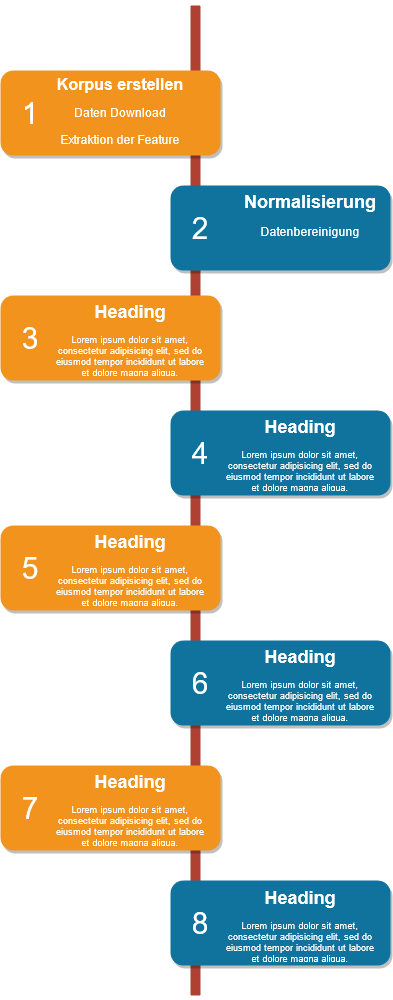

The diagram above was exported from draw.io. Its source (the exported page's mxGraphModel, read from the mxfile embedded in the PNG):
<mxGraphModel dx="1422" dy="791" grid="1" gridSize="10" guides="1" tooltips="1" connect="1" arrows="1" fold="1" page="1" pageScale="1" pageWidth="827" pageHeight="1169" background="#ffffff" math="0" shadow="0">
  <root>
    <mxCell id="0" />
    <mxCell id="1" parent="0" />
    <mxCell id="2a0f93b5c73ef8e7-1" value="" style="line;strokeWidth=10;direction=south;html=1;fillColor=none;fontSize=13;fontColor=#000000;align=center;strokeColor=#AE4132;" parent="1" vertex="1">
      <mxGeometry x="360" y="70" width="10" height="990" as="geometry" />
    </mxCell>
    <mxCell id="2a0f93b5c73ef8e7-2" value="" style="rounded=1;whiteSpace=wrap;html=1;strokeColor=none;strokeWidth=1;fillColor=#F2931E;fontSize=13;fontColor=#FFFFFF;align=center;gradientColor=none;gradientDirection=east;verticalAlign=top;shadow=1;" parent="1" vertex="1">
      <mxGeometry x="170" y="135" width="220" height="85" as="geometry" />
    </mxCell>
    <mxCell id="2a0f93b5c73ef8e7-3" value="1" style="text;html=1;strokeColor=none;fillColor=none;align=center;verticalAlign=middle;whiteSpace=wrap;fontSize=30;fontColor=#FFFFFF;" parent="1" vertex="1">
      <mxGeometry x="180" y="168" width="40" height="20" as="geometry" />
    </mxCell>
    <mxCell id="2a0f93b5c73ef8e7-4" value="" style="rounded=1;whiteSpace=wrap;html=1;strokeColor=none;strokeWidth=1;fillColor=#10739E;fontSize=13;fontColor=#FFFFFF;align=center;gradientColor=none;gradientDirection=east;verticalAlign=top;shadow=1;" parent="1" vertex="1">
      <mxGeometry x="340" y="250" width="220" height="85" as="geometry" />
    </mxCell>
    <mxCell id="2a0f93b5c73ef8e7-5" value="2" style="text;html=1;strokeColor=none;fillColor=none;align=center;verticalAlign=middle;whiteSpace=wrap;fontSize=30;fontColor=#FFFFFF;" parent="1" vertex="1">
      <mxGeometry x="350" y="283" width="40" height="20" as="geometry" />
    </mxCell>
    <mxCell id="2a0f93b5c73ef8e7-6" value="" style="rounded=1;whiteSpace=wrap;html=1;strokeColor=none;strokeWidth=1;fillColor=#F2931E;fontSize=13;fontColor=#FFFFFF;align=center;gradientColor=none;gradientDirection=east;verticalAlign=top;shadow=1;" parent="1" vertex="1">
      <mxGeometry x="170" y="360" width="220" height="85" as="geometry" />
    </mxCell>
    <mxCell id="2a0f93b5c73ef8e7-7" value="3" style="text;html=1;strokeColor=none;fillColor=none;align=center;verticalAlign=middle;whiteSpace=wrap;fontSize=30;fontColor=#FFFFFF;" parent="1" vertex="1">
      <mxGeometry x="180" y="393" width="40" height="20" as="geometry" />
    </mxCell>
    <mxCell id="2a0f93b5c73ef8e7-8" value="" style="rounded=1;whiteSpace=wrap;html=1;strokeColor=none;strokeWidth=1;fillColor=#10739E;fontSize=13;fontColor=#FFFFFF;align=center;gradientColor=none;gradientDirection=east;verticalAlign=top;shadow=1;" parent="1" vertex="1">
      <mxGeometry x="340" y="475" width="220" height="85" as="geometry" />
    </mxCell>
    <mxCell id="2a0f93b5c73ef8e7-9" value="4" style="text;html=1;strokeColor=none;fillColor=none;align=center;verticalAlign=middle;whiteSpace=wrap;fontSize=30;fontColor=#FFFFFF;" parent="1" vertex="1">
      <mxGeometry x="350" y="508" width="40" height="20" as="geometry" />
    </mxCell>
    <mxCell id="2a0f93b5c73ef8e7-10" value="" style="rounded=1;whiteSpace=wrap;html=1;strokeColor=none;strokeWidth=1;fillColor=#F2931E;fontSize=13;fontColor=#FFFFFF;align=center;gradientColor=none;gradientDirection=east;verticalAlign=top;shadow=1;" parent="1" vertex="1">
      <mxGeometry x="170" y="590" width="220" height="85" as="geometry" />
    </mxCell>
    <mxCell id="2a0f93b5c73ef8e7-11" value="5" style="text;html=1;strokeColor=none;fillColor=none;align=center;verticalAlign=middle;whiteSpace=wrap;fontSize=30;fontColor=#FFFFFF;" parent="1" vertex="1">
      <mxGeometry x="180" y="623" width="40" height="20" as="geometry" />
    </mxCell>
    <mxCell id="2a0f93b5c73ef8e7-12" value="" style="rounded=1;whiteSpace=wrap;html=1;strokeColor=none;strokeWidth=1;fillColor=#10739E;fontSize=13;fontColor=#FFFFFF;align=center;gradientColor=none;gradientDirection=east;verticalAlign=top;shadow=1;" parent="1" vertex="1">
      <mxGeometry x="340" y="705" width="220" height="85" as="geometry" />
    </mxCell>
    <mxCell id="2a0f93b5c73ef8e7-13" value="6" style="text;html=1;strokeColor=none;fillColor=none;align=center;verticalAlign=middle;whiteSpace=wrap;fontSize=30;fontColor=#FFFFFF;" parent="1" vertex="1">
      <mxGeometry x="350" y="738" width="40" height="20" as="geometry" />
    </mxCell>
    <mxCell id="2a0f93b5c73ef8e7-14" value="" style="rounded=1;whiteSpace=wrap;html=1;strokeColor=none;strokeWidth=1;fillColor=#F2931E;fontSize=13;fontColor=#FFFFFF;align=center;gradientColor=none;gradientDirection=east;verticalAlign=top;shadow=1;" parent="1" vertex="1">
      <mxGeometry x="170" y="830" width="220" height="85" as="geometry" />
    </mxCell>
    <mxCell id="2a0f93b5c73ef8e7-15" value="7" style="text;html=1;strokeColor=none;fillColor=none;align=center;verticalAlign=middle;whiteSpace=wrap;fontSize=30;fontColor=#FFFFFF;" parent="1" vertex="1">
      <mxGeometry x="180" y="863" width="40" height="20" as="geometry" />
    </mxCell>
    <mxCell id="2a0f93b5c73ef8e7-16" value="" style="rounded=1;whiteSpace=wrap;html=1;strokeColor=none;strokeWidth=1;fillColor=#10739E;fontSize=13;fontColor=#FFFFFF;align=center;gradientColor=none;gradientDirection=east;verticalAlign=top;shadow=1;" parent="1" vertex="1">
      <mxGeometry x="340" y="945" width="220" height="85" as="geometry" />
    </mxCell>
    <mxCell id="2a0f93b5c73ef8e7-17" value="8" style="text;html=1;strokeColor=none;fillColor=none;align=center;verticalAlign=middle;whiteSpace=wrap;fontSize=30;fontColor=#FFFFFF;" parent="1" vertex="1">
      <mxGeometry x="350" y="978" width="40" height="20" as="geometry" />
    </mxCell>
    <mxCell id="2a0f93b5c73ef8e7-18" value="&lt;h1 style=&quot;font-size: 16px&quot;&gt;Korpus erstellen&lt;br&gt;&lt;/h1&gt;&lt;p style=&quot;font-size: 12px&quot;&gt;Daten Download&lt;/p&gt;&lt;p style=&quot;font-size: 12px&quot;&gt;Extraktion der Feature&lt;br&gt;&lt;/p&gt;" style="text;html=1;spacing=5;spacingTop=-20;whiteSpace=wrap;overflow=hidden;strokeColor=none;strokeWidth=4;fillColor=none;gradientColor=#007FFF;fontSize=9;fontColor=#FFFFFF;align=center;" parent="1" vertex="1">
      <mxGeometry x="220" y="139" width="140" height="81" as="geometry" />
    </mxCell>
    <mxCell id="2a0f93b5c73ef8e7-19" value="&lt;h1&gt;Normalisierung&lt;/h1&gt;&lt;p style=&quot;font-size: 12px&quot;&gt;Datenbereinigung&lt;/p&gt;" style="text;html=1;spacing=5;spacingTop=-20;whiteSpace=wrap;overflow=hidden;strokeColor=none;strokeWidth=4;fillColor=none;gradientColor=#007FFF;fontSize=9;fontColor=#FFFFFF;align=center;" parent="1" vertex="1">
      <mxGeometry x="400" y="254" width="160" height="77" as="geometry" />
    </mxCell>
    <mxCell id="2a0f93b5c73ef8e7-20" value="&lt;h1&gt;Heading&lt;/h1&gt;&lt;p&gt;Lorem ipsum dolor sit amet, consectetur adipisicing elit, sed do eiusmod tempor incididunt ut labore et dolore magna aliqua.&lt;/p&gt;" style="text;html=1;spacing=5;spacingTop=-20;whiteSpace=wrap;overflow=hidden;strokeColor=none;strokeWidth=4;fillColor=none;gradientColor=#007FFF;fontSize=9;fontColor=#FFFFFF;align=center;" parent="1" vertex="1">
      <mxGeometry x="220" y="364" width="160" height="77" as="geometry" />
    </mxCell>
    <mxCell id="2a0f93b5c73ef8e7-21" value="&lt;h1&gt;Heading&lt;/h1&gt;&lt;p&gt;Lorem ipsum dolor sit amet, consectetur adipisicing elit, sed do eiusmod tempor incididunt ut labore et dolore magna aliqua.&lt;/p&gt;" style="text;html=1;spacing=5;spacingTop=-20;whiteSpace=wrap;overflow=hidden;strokeColor=none;strokeWidth=4;fillColor=none;gradientColor=#007FFF;fontSize=9;fontColor=#FFFFFF;align=center;" parent="1" vertex="1">
      <mxGeometry x="390" y="479" width="160" height="77" as="geometry" />
    </mxCell>
    <mxCell id="2a0f93b5c73ef8e7-22" value="&lt;h1&gt;Heading&lt;/h1&gt;&lt;p&gt;Lorem ipsum dolor sit amet, consectetur adipisicing elit, sed do eiusmod tempor incididunt ut labore et dolore magna aliqua.&lt;/p&gt;" style="text;html=1;spacing=5;spacingTop=-20;whiteSpace=wrap;overflow=hidden;strokeColor=none;strokeWidth=4;fillColor=none;gradientColor=#007FFF;fontSize=9;fontColor=#FFFFFF;align=center;" parent="1" vertex="1">
      <mxGeometry x="220" y="594" width="160" height="77" as="geometry" />
    </mxCell>
    <mxCell id="2a0f93b5c73ef8e7-23" value="&lt;h1&gt;Heading&lt;/h1&gt;&lt;p&gt;Lorem ipsum dolor sit amet, consectetur adipisicing elit, sed do eiusmod tempor incididunt ut labore et dolore magna aliqua.&lt;/p&gt;" style="text;html=1;spacing=5;spacingTop=-20;whiteSpace=wrap;overflow=hidden;strokeColor=none;strokeWidth=4;fillColor=none;gradientColor=#007FFF;fontSize=9;fontColor=#FFFFFF;align=center;" parent="1" vertex="1">
      <mxGeometry x="390" y="709" width="160" height="77" as="geometry" />
    </mxCell>
    <mxCell id="2a0f93b5c73ef8e7-24" value="&lt;h1&gt;Heading&lt;/h1&gt;&lt;p&gt;Lorem ipsum dolor sit amet, consectetur adipisicing elit, sed do eiusmod tempor incididunt ut labore et dolore magna aliqua.&lt;/p&gt;" style="text;html=1;spacing=5;spacingTop=-20;whiteSpace=wrap;overflow=hidden;strokeColor=none;strokeWidth=4;fillColor=none;gradientColor=#007FFF;fontSize=9;fontColor=#FFFFFF;align=center;" parent="1" vertex="1">
      <mxGeometry x="220" y="834" width="160" height="77" as="geometry" />
    </mxCell>
    <mxCell id="2a0f93b5c73ef8e7-25" value="&lt;h1&gt;Heading&lt;/h1&gt;&lt;p&gt;Lorem ipsum dolor sit amet, consectetur adipisicing elit, sed do eiusmod tempor incididunt ut labore et dolore magna aliqua.&lt;/p&gt;" style="text;html=1;spacing=5;spacingTop=-20;whiteSpace=wrap;overflow=hidden;strokeColor=none;strokeWidth=4;fillColor=none;gradientColor=#007FFF;fontSize=9;fontColor=#FFFFFF;align=center;" parent="1" vertex="1">
      <mxGeometry x="390" y="950" width="160" height="77" as="geometry" />
    </mxCell>
  </root>
</mxGraphModel>